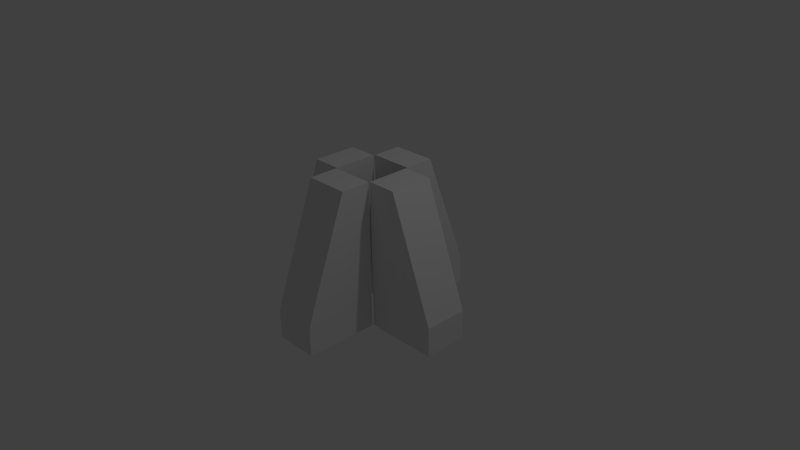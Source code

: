 # Source: pylon.blend  (saved by Blender 2.76.0; exported with 4.5.12 LTS)
import bpy
from mathutils import Matrix  # noqa: F401  (used for matrix-valued properties, if any)

bpy.ops.wm.read_factory_settings(use_empty=True)
scene = bpy.context.scene
scene.name = 'Scene'

# ---- collections
col_collection_1 = bpy.data.collections.new('Collection 1'); scene.collection.children.link(col_collection_1)

# ---- materials (node trees are filled in below, after node groups)
mat_material = bpy.data.materials.new('Material')
mat_material.alpha_threshold = 0.0
mat_material.use_transparent_shadow = False
mat_material.roughness = 0.5
mat_material.line_color = (0.0, 0.0, 0.0, 1.0)

# ---- material node trees

# ---- world
world_world = bpy.data.worlds.new('World'); scene.world = world_world
world_world.color = (0.05088, 0.05088, 0.05088)
world_world.use_sun_shadow = False
world_world.sun_shadow_jitter_overblur = 0.0
world_world.cycles.sampling_method = 'MANUAL'
world_world.cycles.sample_map_resolution = 256

# ---- cameras
cam_camera = bpy.data.cameras.new('Camera')
cam_camera.clip_end = 100.0
cam_camera.lens = 35.0
cam_camera.sensor_width = 32.0
cam_camera.sensor_height = 18.0
cam_camera.ortho_scale = 7.314
cam_camera.dof.focus_distance = 0.0
cam_camera.dof.aperture_fstop = 128.0

# ---- lights
light_lamp = bpy.data.lights.new('Lamp', 'POINT')
light_lamp.transmission_factor = 0.0
light_lamp.cutoff_distance = 30.0
light_lamp.energy = 100.0
light_lamp.shadow_buffer_clip_start = 1.001
light_lamp.shadow_soft_size = 0.1
light_lamp.shadow_maximum_resolution = 0.006
light_lamp.use_absolute_resolution = True
light_lamp.cycles.use_multiple_importance_sampling = False

# ---- meshes
me_cube = bpy.data.meshes.new('Cube')
me_cube.from_pydata([(-0.3035, 1.0, -0.8019), (-0.3035, -1.0, -0.8019), (-1.296, -1.0, -0.8019), (-1.296, 1.0, -0.8019), (-0.3035, 1.0, 1.198), (-0.3035, -1.0, 1.198), (-0.699, -1.0, 1.198), (-0.699, 1.0, 1.198), (-0.3035, 1.0, -0.4019), (-0.3035, -1.0, -0.4019), (-1.296, -1.0, -0.4019), (-1.296, 1.0, -0.4019), (-0.2998, -1.057, -0.8019), (0.2923, -1.057, -0.8019), (0.2923, -4.409, -0.8019), (-0.2998, -4.409, -0.8019), (-0.2998, -1.057, 1.198), (0.2923, -1.057, 1.198), (0.2923, -2.393, 1.198), (-0.2998, -2.393, 1.198), (-0.2998, -1.057, -0.4019), (0.2923, -1.057, -0.4019), (0.2923, -4.409, -0.4019), (-0.2998, -4.409, -0.4019), (0.3026, -1.0, -0.8019), (0.3026, 1.0, -0.8019), (1.295, 1.0, -0.8019), (1.295, -1.0, -0.8019), (0.3026, -1.0, 1.198), (0.3026, 1.0, 1.198), (0.698, 1.0, 1.198), (0.698, -1.0, 1.198), (0.3026, -1.0, -0.4019), (0.3026, 1.0, -0.4019), (1.295, 1.0, -0.4019), (1.295, -1.0, -0.4019), (0.2989, 1.08, -0.8019), (-0.2932, 1.08, -0.8019), (-0.2932, 4.432, -0.8019), (0.2989, 4.432, -0.8019), (0.2989, 1.08, 1.198), (-0.2932, 1.08, 1.198), (-0.2932, 2.415, 1.198), (0.2989, 2.415, 1.198), (0.2989, 1.08, -0.4019), (-0.2932, 1.08, -0.4019), (-0.2932, 4.432, -0.4019), (0.2989, 4.432, -0.4019)], [], [(0, 1, 2, 3), (4, 7, 6, 5), (8, 4, 5, 9), (9, 5, 6, 10), (10, 6, 7, 11), (8, 0, 3, 11), (4, 8, 11, 7), (2, 10, 11, 3), (1, 9, 10, 2), (0, 8, 9, 1), (12, 13, 14, 15), (16, 19, 18, 17), (20, 16, 17, 21), (21, 17, 18, 22), (22, 18, 19, 23), (20, 12, 15, 23), (16, 20, 23, 19), (14, 22, 23, 15), (13, 21, 22, 14), (12, 20, 21, 13), (24, 25, 26, 27), (28, 31, 30, 29), (32, 28, 29, 33), (33, 29, 30, 34), (34, 30, 31, 35), (32, 24, 27, 35), (28, 32, 35, 31), (26, 34, 35, 27), (25, 33, 34, 26), (24, 32, 33, 25), (36, 37, 38, 39), (40, 43, 42, 41), (44, 40, 41, 45), (45, 41, 42, 46), (46, 42, 43, 47), (44, 36, 39, 47), (40, 44, 47, 43), (38, 46, 47, 39), (37, 45, 46, 38), (36, 44, 45, 37)])
me_cube.materials.append(mat_material)
me_cube.use_remesh_preserve_volume = False
me_cube.use_remesh_preserve_attributes = False
me_cube.use_mirror_vertex_groups = False
me_cube.update()

# ---- objects
ob_cube = bpy.data.objects.new('Cube', me_cube)
ob_lamp = bpy.data.objects.new('Lamp', light_lamp)
ob_camera = bpy.data.objects.new('Camera', cam_camera)

# ---- transforms, parenting, visibility, modifiers, constraints
ob_cube.location = (0.004276, 0.0, 0.0)
ob_cube.scale = (1.0, 0.2961, 1.0)
ob_cube.lock_rotations_4d = False
ob_cube.empty_display_type = 'ARROWS'
ob_cube.lineart.crease_threshold = 0.0
ob_lamp.location = (4.076, 1.005, 5.904)
ob_lamp.rotation_euler = (0.6503, 0.05522, 1.866)
ob_lamp.lock_rotations_4d = False
ob_lamp.empty_display_type = 'ARROWS'
ob_lamp.color = (0.0, 0.0, 0.0, 0.0)
ob_lamp.lineart.crease_threshold = 0.0
ob_camera.location = (7.481, -6.508, 5.344)
ob_camera.rotation_euler = (1.109, 0.01082, 0.8149)
ob_camera.lock_rotations_4d = False
ob_camera.empty_display_type = 'ARROWS'
ob_camera.color = (0.0, 0.0, 0.0, 0.0)
ob_camera.display_type = 'WIRE'
ob_camera.lineart.crease_threshold = 0.0

# ---- collection membership
col_collection_1.objects.link(ob_cube)
col_collection_1.objects.link(ob_lamp)
col_collection_1.objects.link(ob_camera)

# ---- scene / render settings (as saved in the file)
scene.camera = ob_camera
scene.frame_start = 1; scene.frame_end = 250; scene.frame_set(1)
scene.render.engine = 'BLENDER_EEVEE_NEXT'
scene.render.resolution_percentage = 50
scene.render.dither_intensity = 0.0
scene.cycles.use_denoising = False
scene.cycles.samples = 10
scene.cycles.sampling_pattern = 'TABULATED_SOBOL'
scene.cycles.light_sampling_threshold = 0.0
scene.cycles.use_adaptive_sampling = False
scene.cycles.use_light_tree = False
scene.cycles.blur_glossy = 0.0
scene.cycles.pixel_filter_type = 'GAUSSIAN'
scene.cycles.sample_clamp_indirect = 0.0
scene.view_settings.view_transform = 'Standard'
bpy.context.view_layer.update()
